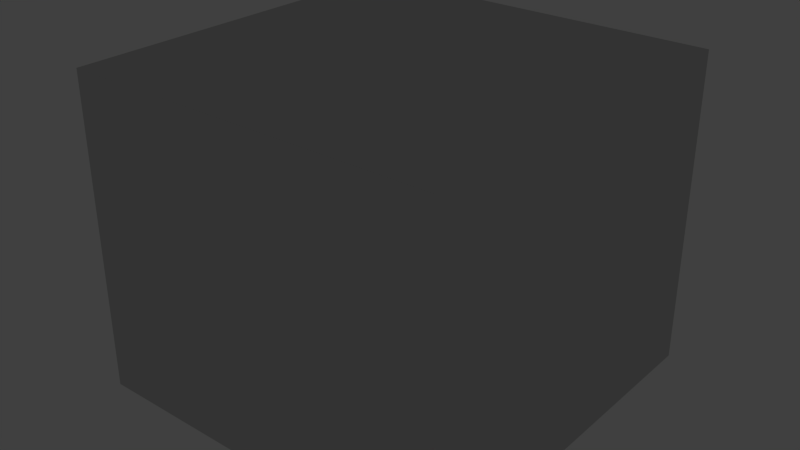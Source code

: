 # Source: room_1.blend  (saved by Blender 2.49.2; exported with 4.5.12 LTS)
import bpy
from mathutils import Matrix  # noqa: F401  (used for matrix-valued properties, if any)

bpy.ops.wm.read_factory_settings(use_empty=True)
scene = bpy.context.scene
scene.name = 'Scene'

# ---- collections
col_collection_1 = bpy.data.collections.new('Collection 1'); scene.collection.children.link(col_collection_1)

# ---- materials (node trees are filled in below, after node groups)
mat_material = bpy.data.materials.new('Material')
mat_material.alpha_threshold = 0.0
mat_material.preview_render_type = 'CUBE'
mat_material.roughness = 0.5
mat_material.line_color = (0.0, 0.0, 0.0, 1.0)

# ---- material node trees

# ---- world
world_world = bpy.data.worlds.new('World'); scene.world = world_world
world_world.color = (0.25, 0.25, 0.25)
world_world.use_sun_shadow = False
world_world.sun_shadow_jitter_overblur = 0.0
world_world.cycles.sampling_method = 'MANUAL'
world_world.cycles.sample_map_resolution = 256

# ---- meshes
me_mesh = bpy.data.meshes.new('Mesh')
me_mesh.from_pydata([(1.155e-07, -5.937e-08, 0.0), (1.406e-07, 0.2419, 0.0), (1.637e-07, 0.4837, 0.0), (1.863e-07, 0.7256, 0.0), (-0.2419, -2.561e-08, 0.0), (-0.4837, 5.937e-09, 0.0), (-0.7256, 4.563e-08, 0.0), (9.593e-08, -0.2419, 0.0), (7.427e-08, -0.4837, 0.0), (5.215e-08, -0.7256, 0.0), (0.2419, -9.453e-08, 0.0), (0.4837, -1.324e-07, 0.0), (0.7256, -1.704e-07, 0.0), (0.2419, 0.2419, 0.0), (0.2419, 0.4837, 0.0), (0.2419, 0.7256, 0.0), (0.4837, 0.2419, 0.0), (0.4837, 0.4837, 0.0), (0.4837, 0.7256, 0.0), (0.7256, 0.2419, 0.0), (0.7256, 0.4837, 0.0), (0.7256, 0.7256, 0.0), (-0.2419, 0.2419, 0.0), (-0.4837, 0.2419, 0.0), (-0.7256, 0.2419, 0.0), (-0.2419, 0.4837, 0.0), (-0.4837, 0.4837, 0.0), (-0.7256, 0.4837, 0.0), (-0.2419, 0.7256, 0.0), (-0.4837, 0.7256, 0.0), (-0.7256, 0.7256, 0.0), (-0.2419, -0.2419, 0.0), (-0.2419, -0.4837, 0.0), (-0.2419, -0.7256, 0.0), (-0.4837, -0.2419, 0.0), (-0.4837, -0.4837, 0.0), (-0.4837, -0.7256, 0.0), (-0.7256, -0.2419, 0.0), (-0.7256, -0.4837, 0.0), (-0.7256, -0.7256, 0.0), (0.2419, -0.2419, 0.0), (0.4837, -0.2419, 0.0), (0.7256, -0.2419, 0.0), (0.2419, -0.4837, 0.0), (0.4837, -0.4837, 0.0), (0.7256, -0.4837, 0.0), (0.2419, -0.7256, 0.0), (0.4837, -0.7256, 0.0), (0.7256, -0.7256, 0.0), (-0.9675, 8.941e-08, 1.441), (-0.9675, 8.941e-08, 1.081), (-0.9675, 8.894e-08, 0.7204), (-0.9675, 8.754e-08, 0.3602), (-0.9675, 0.2419, 1.441), (-0.9675, 0.4837, 1.441), (-0.9675, 0.7256, 1.441), (-0.9675, 8.941e-08, 1.801), (-0.9675, 8.894e-08, 2.161), (-0.9675, 8.754e-08, 2.521), (-0.9675, -0.2419, 1.441), (-0.9675, -0.4837, 1.441), (-0.9675, -0.7256, 1.441), (-0.9675, -0.2419, 1.081), (-0.9675, -0.2419, 0.7204), (-0.9675, -0.2419, 0.3602), (-0.9675, -0.4837, 1.081), (-0.9675, -0.4837, 0.7204), (-0.9675, -0.4837, 0.3602), (-0.9675, -0.7256, 1.081), (-0.9675, -0.7256, 0.7204), (-0.9675, -0.7256, 0.3602), (-0.9675, 0.2419, 1.081), (-0.9675, 0.4837, 1.081), (-0.9675, 0.7256, 1.081), (-0.9675, 0.2419, 0.7204), (-0.9675, 0.4837, 0.7204), (-0.9675, 0.7256, 0.7204), (-0.9675, 0.2419, 0.3602), (-0.9675, 0.4837, 0.3602), (-0.9675, 0.7256, 0.3602), (-0.9675, 0.2419, 1.801), (-0.9675, 0.2419, 2.161), (-0.9675, 0.2419, 2.521), (-0.9675, 0.4837, 1.801), (-0.9675, 0.4837, 2.161), (-0.9675, 0.4837, 2.521), (-0.9675, 0.7256, 1.801), (-0.9675, 0.7256, 2.161), (-0.9675, 0.7256, 2.521), (-0.9675, -0.2419, 1.801), (-0.9675, -0.4837, 1.801), (-0.9675, -0.7256, 1.801), (-0.9675, -0.2419, 2.161), (-0.9675, -0.4837, 2.161), (-0.9675, -0.7256, 2.161), (-0.9675, -0.2419, 2.521), (-0.9675, -0.4837, 2.521), (-0.9675, -0.7256, 2.521), (2.086e-07, 0.9675, 1.441), (2.086e-07, 0.9675, 1.081), (2.086e-07, 0.9675, 0.7204), (2.086e-07, 0.9675, 0.3602), (0.2419, 0.9675, 1.441), (0.4837, 0.9675, 1.441), (0.7256, 0.9675, 1.441), (2.086e-07, 0.9675, 1.801), (2.086e-07, 0.9675, 2.161), (2.086e-07, 0.9675, 2.521), (-0.2419, 0.9675, 1.441), (-0.4837, 0.9675, 1.441), (-0.7256, 0.9675, 1.441), (-0.2419, 0.9675, 1.081), (-0.2419, 0.9675, 0.7204), (-0.2419, 0.9675, 0.3602), (-0.4837, 0.9675, 1.081), (-0.4837, 0.9675, 0.7204), (-0.4837, 0.9675, 0.3602), (-0.7256, 0.9675, 1.081), (-0.7256, 0.9675, 0.7204), (-0.7256, 0.9675, 0.3602), (0.2419, 0.9675, 1.081), (0.4837, 0.9675, 1.081), (0.7256, 0.9675, 1.081), (0.2419, 0.9675, 0.7204), (0.4837, 0.9675, 0.7204), (0.7256, 0.9675, 0.7204), (0.2419, 0.9675, 0.3602), (0.4837, 0.9675, 0.3602), (0.7256, 0.9675, 0.3602), (0.2419, 0.9675, 1.801), (0.2419, 0.9675, 2.161), (0.2419, 0.9675, 2.521), (0.4837, 0.9675, 1.801), (0.4837, 0.9675, 2.161), (0.4837, 0.9675, 2.521), (0.7256, 0.9675, 1.801), (0.7256, 0.9675, 2.161), (0.7256, 0.9675, 2.521), (-0.2419, 0.9675, 1.801), (-0.4837, 0.9675, 1.801), (-0.7256, 0.9675, 1.801), (-0.2419, 0.9675, 2.161), (-0.4837, 0.9675, 2.161), (-0.7256, 0.9675, 2.161), (-0.2419, 0.9675, 2.521), (-0.4837, 0.9675, 2.521), (-0.7256, 0.9675, 2.521), (0.9675, -2.086e-07, 1.441), (0.9675, -2.086e-07, 1.081), (0.9675, -2.086e-07, 0.7204), (0.9675, -2.086e-07, 0.3602), (0.9675, -0.2419, 1.441), (0.9675, -0.4837, 1.441), (0.9675, -0.7256, 1.441), (0.9675, -2.086e-07, 1.801), (0.9675, -2.086e-07, 2.161), (0.9675, -2.086e-07, 2.521), (0.9675, 0.2419, 1.441), (0.9675, 0.4837, 1.441), (0.9675, 0.7256, 1.441), (0.9675, 0.2419, 1.081), (0.9675, 0.2419, 0.7204), (0.9675, 0.2419, 0.3602), (0.9675, 0.4837, 1.081), (0.9675, 0.4837, 0.7204), (0.9675, 0.4837, 0.3602), (0.9675, 0.7256, 1.081), (0.9675, 0.7256, 0.7204), (0.9675, 0.7256, 0.3602), (0.9675, -0.2419, 1.081), (0.9675, -0.4837, 1.081), (0.9675, -0.7256, 1.081), (0.9675, -0.2419, 0.7204), (0.9675, -0.4837, 0.7204), (0.9675, -0.7256, 0.7204), (0.9675, -0.2419, 0.3602), (0.9675, -0.4837, 0.3602), (0.9675, -0.7256, 0.3602), (0.9675, -0.2419, 1.801), (0.9675, -0.2419, 2.161), (0.9675, -0.2419, 2.521), (0.9675, -0.4837, 1.801), (0.9675, -0.4837, 2.161), (0.9675, -0.4837, 2.521), (0.9675, -0.7256, 1.801), (0.9675, -0.7256, 2.161), (0.9675, -0.7256, 2.521), (0.9675, 0.2419, 1.801), (0.9675, 0.4837, 1.801), (0.9675, 0.7256, 1.801), (0.9675, 0.2419, 2.161), (0.9675, 0.4837, 2.161), (0.9675, 0.7256, 2.161), (0.9675, 0.2419, 2.521), (0.9675, 0.4837, 2.521), (0.9675, 0.7256, 2.521), (2.794e-08, -0.9675, 1.441), (2.887e-08, -0.9675, 1.081), (2.957e-08, -0.9675, 0.7204), (2.98e-08, -0.9675, 0.3602), (-0.2419, -0.9675, 1.441), (-0.4837, -0.9675, 1.441), (-0.7256, -0.9675, 1.441), (2.887e-08, -0.9675, 1.801), (2.957e-08, -0.9675, 2.161), (2.98e-08, -0.9675, 2.521), (0.2419, -0.9675, 1.441), (0.4837, -0.9675, 1.441), (0.7256, -0.9675, 1.441), (0.2419, -0.9675, 1.081), (0.2419, -0.9675, 0.7204), (0.2419, -0.9675, 0.3602), (0.4837, -0.9675, 1.081), (0.4837, -0.9675, 0.7204), (0.4837, -0.9675, 0.3602), (0.7256, -0.9675, 1.081), (0.7256, -0.9675, 0.7204), (0.7256, -0.9675, 0.3602), (-0.2419, -0.9675, 1.081), (-0.4837, -0.9675, 1.081), (-0.7256, -0.9675, 1.081), (-0.2419, -0.9675, 0.7204), (-0.4837, -0.9675, 0.7204), (-0.7256, -0.9675, 0.7204), (-0.2419, -0.9675, 0.3602), (-0.4837, -0.9675, 0.3602), (-0.7256, -0.9675, 0.3602), (-0.2419, -0.9675, 1.801), (-0.2419, -0.9675, 2.161), (-0.2419, -0.9675, 2.521), (-0.4837, -0.9675, 1.801), (-0.4837, -0.9675, 2.161), (-0.4837, -0.9675, 2.521), (-0.7256, -0.9675, 1.801), (-0.7256, -0.9675, 2.161), (-0.7256, -0.9675, 2.521), (0.2419, -0.9675, 1.801), (0.4837, -0.9675, 1.801), (0.7256, -0.9675, 1.801), (0.2419, -0.9675, 2.161), (0.4837, -0.9675, 2.161), (0.7256, -0.9675, 2.161), (0.2419, -0.9675, 2.521), (0.4837, -0.9675, 2.521), (0.7256, -0.9675, 2.521), (1.229e-07, -6.543e-08, 2.882), (9.779e-08, -0.2419, 2.882), (7.474e-08, -0.4837, 2.882), (5.215e-08, -0.7256, 2.882), (-0.2419, -3.073e-08, 2.882), (-0.4837, 2.328e-09, 2.882), (-0.7256, 4.377e-08, 2.882), (1.425e-07, 0.2419, 2.882), (1.641e-07, 0.4837, 2.882), (1.863e-07, 0.7256, 2.882), (0.2419, -9.965e-08, 2.882), (0.4837, -1.36e-07, 2.882), (0.7256, -1.723e-07, 2.882), (0.2419, -0.2419, 2.882), (0.2419, -0.4837, 2.882), (0.2419, -0.7256, 2.882), (0.4837, -0.2419, 2.882), (0.4837, -0.4837, 2.882), (0.4837, -0.7256, 2.882), (0.7256, -0.2419, 2.882), (0.7256, -0.4837, 2.882), (0.7256, -0.7256, 2.882), (-0.2419, -0.2419, 2.882), (-0.4837, -0.2419, 2.882), (-0.7256, -0.2419, 2.882), (-0.2419, -0.4837, 2.882), (-0.4837, -0.4837, 2.882), (-0.7256, -0.4837, 2.882), (-0.2419, -0.7256, 2.882), (-0.4837, -0.7256, 2.882), (-0.7256, -0.7256, 2.882), (-0.2419, 0.2419, 2.882), (-0.2419, 0.4837, 2.882), (-0.2419, 0.7256, 2.882), (-0.4837, 0.2419, 2.882), (-0.4837, 0.4837, 2.882), (-0.4837, 0.7256, 2.882), (-0.7256, 0.2419, 2.882), (-0.7256, 0.4837, 2.882), (-0.7256, 0.7256, 2.882), (0.2419, 0.2419, 2.882), (0.4837, 0.2419, 2.882), (0.7256, 0.2419, 2.882), (0.2419, 0.4837, 2.882), (0.4837, 0.4837, 2.882), (0.7256, 0.4837, 2.882), (0.2419, 0.7256, 2.882), (0.4837, 0.7256, 2.882), (0.7256, 0.7256, 2.882), (0.7256, -0.9675, 0.0), (0.4837, -0.9675, 0.0), (0.2419, -0.9675, 0.0), (2.98e-08, -0.9675, 0.0), (-0.2419, -0.9675, 0.0), (-0.4837, -0.9675, 0.0), (-0.7256, -0.9675, 0.0), (0.9675, 0.7256, 0.0), (0.9675, 0.4837, 0.0), (0.9675, 0.2419, 0.0), (0.9675, -2.086e-07, 0.0), (0.9675, -0.2419, 0.0), (0.9675, -0.4837, 0.0), (0.9675, -0.7256, 0.0), (0.7256, 0.9675, 0.0), (0.4837, 0.9675, 0.0), (0.2419, 0.9675, 0.0), (2.086e-07, 0.9675, 0.0), (-0.2419, 0.9675, 0.0), (-0.4837, 0.9675, 0.0), (-0.7256, 0.9675, 0.0), (-0.9675, -0.7256, 0.0), (-0.9675, -0.4837, 0.0), (-0.9675, -0.2419, 0.0), (-0.9675, 8.196e-08, 0.0), (-0.9675, 0.2419, 0.0), (-0.9675, 0.4837, 0.0), (-0.9675, 0.7256, 0.0), (-0.9675, 0.9675, 0.3602), (-0.9675, 0.9675, 0.7204), (-0.9675, 0.9675, 1.081), (-0.9675, 0.9675, 1.441), (-0.9675, 0.9675, 1.801), (-0.9675, 0.9675, 2.161), (-0.9675, 0.9675, 2.521), (-0.9675, -0.7256, 2.882), (-0.9675, -0.4837, 2.882), (-0.9675, -0.2419, 2.882), (-0.9675, 8.196e-08, 2.882), (-0.9675, 0.2419, 2.882), (-0.9675, 0.4837, 2.882), (-0.9675, 0.7256, 2.882), (-0.9675, -0.9675, 0.3602), (-0.9675, -0.9675, 0.7204), (-0.9675, -0.9675, 1.081), (-0.9675, -0.9675, 1.441), (-0.9675, -0.9675, 1.801), (-0.9675, -0.9675, 2.161), (-0.9675, -0.9675, 2.521), (0.9675, 0.9675, 0.3602), (0.9675, 0.9675, 0.7204), (0.9675, 0.9675, 1.081), (0.9675, 0.9675, 1.441), (0.9675, 0.9675, 1.801), (0.9675, 0.9675, 2.161), (0.9675, 0.9675, 2.521), (-0.7256, 0.9675, 2.882), (-0.4837, 0.9675, 2.882), (-0.2419, 0.9675, 2.882), (2.086e-07, 0.9675, 2.882), (0.2419, 0.9675, 2.882), (0.4837, 0.9675, 2.882), (0.7256, 0.9675, 2.882), (0.9675, -0.9675, 0.3602), (0.9675, -0.9675, 0.7204), (0.9675, -0.9675, 1.081), (0.9675, -0.9675, 1.441), (0.9675, -0.9675, 1.801), (0.9675, -0.9675, 2.161), (0.9675, -0.9675, 2.521), (0.9675, 0.7256, 2.882), (0.9675, 0.4837, 2.882), (0.9675, 0.2419, 2.882), (0.9675, -2.086e-07, 2.882), (0.9675, -0.2419, 2.882), (0.9675, -0.4837, 2.882), (0.9675, -0.7256, 2.882), (-0.7256, -0.9675, 2.882), (-0.4837, -0.9675, 2.882), (-0.2419, -0.9675, 2.882), (2.98e-08, -0.9675, 2.882), (0.2419, -0.9675, 2.882), (0.4837, -0.9675, 2.882), (0.7256, -0.9675, 2.882), (0.9675, 0.9675, 0.0), (0.9675, -0.9675, 0.0), (-0.9675, -0.9675, 0.0), (-0.9675, 0.9675, 0.0), (-0.9675, -0.9675, 2.882), (-0.9675, 0.9675, 2.882), (0.9675, 0.9675, 2.882), (0.9675, -0.9675, 2.882)], [], [(0, 10, 13, 1), (1, 13, 14, 2), (2, 14, 15, 3), (3, 15, 310, 311), (10, 11, 16, 13), (13, 16, 17, 14), (14, 17, 18, 15), (15, 18, 309, 310), (11, 12, 19, 16), (16, 19, 20, 17), (17, 20, 21, 18), (18, 21, 308, 309), (12, 304, 303, 19), (19, 303, 302, 20), (20, 302, 301, 21), (21, 301, 378, 308), (0, 1, 22, 4), (4, 22, 23, 5), (5, 23, 24, 6), (6, 24, 319, 318), (1, 2, 25, 22), (22, 25, 26, 23), (23, 26, 27, 24), (24, 27, 320, 319), (2, 3, 28, 25), (25, 28, 29, 26), (26, 29, 30, 27), (27, 30, 321, 320), (3, 311, 312, 28), (28, 312, 313, 29), (29, 313, 314, 30), (30, 314, 381, 321), (0, 4, 31, 7), (7, 31, 32, 8), (8, 32, 33, 9), (9, 33, 298, 297), (4, 5, 34, 31), (31, 34, 35, 32), (32, 35, 36, 33), (33, 36, 299, 298), (5, 6, 37, 34), (34, 37, 38, 35), (35, 38, 39, 36), (36, 39, 300, 299), (6, 318, 317, 37), (37, 317, 316, 38), (38, 316, 315, 39), (39, 315, 380, 300), (0, 7, 40, 10), (10, 40, 41, 11), (11, 41, 42, 12), (12, 42, 305, 304), (7, 8, 43, 40), (40, 43, 44, 41), (41, 44, 45, 42), (42, 45, 306, 305), (8, 9, 46, 43), (43, 46, 47, 44), (44, 47, 48, 45), (45, 48, 307, 306), (9, 297, 296, 46), (46, 296, 295, 47), (47, 295, 294, 48), (48, 294, 379, 307), (49, 59, 62, 50), (50, 62, 63, 51), (51, 63, 64, 52), (52, 64, 317, 318), (59, 60, 65, 62), (62, 65, 66, 63), (63, 66, 67, 64), (64, 67, 316, 317), (60, 61, 68, 65), (65, 68, 69, 66), (66, 69, 70, 67), (67, 70, 315, 316), (61, 339, 338, 68), (68, 338, 337, 69), (69, 337, 336, 70), (70, 336, 380, 315), (49, 50, 71, 53), (53, 71, 72, 54), (54, 72, 73, 55), (55, 73, 324, 325), (50, 51, 74, 71), (71, 74, 75, 72), (72, 75, 76, 73), (73, 76, 323, 324), (51, 52, 77, 74), (74, 77, 78, 75), (75, 78, 79, 76), (76, 79, 322, 323), (52, 318, 319, 77), (77, 319, 320, 78), (78, 320, 321, 79), (79, 321, 381, 322), (49, 53, 80, 56), (56, 80, 81, 57), (57, 81, 82, 58), (58, 82, 333, 332), (53, 54, 83, 80), (80, 83, 84, 81), (81, 84, 85, 82), (82, 85, 334, 333), (54, 55, 86, 83), (83, 86, 87, 84), (84, 87, 88, 85), (85, 88, 335, 334), (55, 325, 326, 86), (86, 326, 327, 87), (87, 327, 328, 88), (88, 328, 383, 335), (49, 56, 89, 59), (59, 89, 90, 60), (60, 90, 91, 61), (61, 91, 340, 339), (56, 57, 92, 89), (89, 92, 93, 90), (90, 93, 94, 91), (91, 94, 341, 340), (57, 58, 95, 92), (92, 95, 96, 93), (93, 96, 97, 94), (94, 97, 342, 341), (58, 332, 331, 95), (95, 331, 330, 96), (96, 330, 329, 97), (97, 329, 382, 342), (98, 108, 111, 99), (99, 111, 112, 100), (100, 112, 113, 101), (101, 113, 312, 311), (108, 109, 114, 111), (111, 114, 115, 112), (112, 115, 116, 113), (113, 116, 313, 312), (109, 110, 117, 114), (114, 117, 118, 115), (115, 118, 119, 116), (116, 119, 314, 313), (110, 325, 324, 117), (117, 324, 323, 118), (118, 323, 322, 119), (119, 322, 381, 314), (98, 99, 120, 102), (102, 120, 121, 103), (103, 121, 122, 104), (104, 122, 345, 346), (99, 100, 123, 120), (120, 123, 124, 121), (121, 124, 125, 122), (122, 125, 344, 345), (100, 101, 126, 123), (123, 126, 127, 124), (124, 127, 128, 125), (125, 128, 343, 344), (101, 311, 310, 126), (126, 310, 309, 127), (127, 309, 308, 128), (128, 308, 378, 343), (98, 102, 129, 105), (105, 129, 130, 106), (106, 130, 131, 107), (107, 131, 354, 353), (102, 103, 132, 129), (129, 132, 133, 130), (130, 133, 134, 131), (131, 134, 355, 354), (103, 104, 135, 132), (132, 135, 136, 133), (133, 136, 137, 134), (134, 137, 356, 355), (104, 346, 347, 135), (135, 347, 348, 136), (136, 348, 349, 137), (137, 349, 384, 356), (98, 105, 138, 108), (108, 138, 139, 109), (109, 139, 140, 110), (110, 140, 326, 325), (105, 106, 141, 138), (138, 141, 142, 139), (139, 142, 143, 140), (140, 143, 327, 326), (106, 107, 144, 141), (141, 144, 145, 142), (142, 145, 146, 143), (143, 146, 328, 327), (107, 353, 352, 144), (144, 352, 351, 145), (145, 351, 350, 146), (146, 350, 383, 328), (147, 157, 160, 148), (148, 160, 161, 149), (149, 161, 162, 150), (150, 162, 303, 304), (157, 158, 163, 160), (160, 163, 164, 161), (161, 164, 165, 162), (162, 165, 302, 303), (158, 159, 166, 163), (163, 166, 167, 164), (164, 167, 168, 165), (165, 168, 301, 302), (159, 346, 345, 166), (166, 345, 344, 167), (167, 344, 343, 168), (168, 343, 378, 301), (147, 148, 169, 151), (151, 169, 170, 152), (152, 170, 171, 153), (153, 171, 359, 360), (148, 149, 172, 169), (169, 172, 173, 170), (170, 173, 174, 171), (171, 174, 358, 359), (149, 150, 175, 172), (172, 175, 176, 173), (173, 176, 177, 174), (174, 177, 357, 358), (150, 304, 305, 175), (175, 305, 306, 176), (176, 306, 307, 177), (177, 307, 379, 357), (147, 151, 178, 154), (154, 178, 179, 155), (155, 179, 180, 156), (156, 180, 368, 367), (151, 152, 181, 178), (178, 181, 182, 179), (179, 182, 183, 180), (180, 183, 369, 368), (152, 153, 184, 181), (181, 184, 185, 182), (182, 185, 186, 183), (183, 186, 370, 369), (153, 360, 361, 184), (184, 361, 362, 185), (185, 362, 363, 186), (186, 363, 385, 370), (147, 154, 187, 157), (157, 187, 188, 158), (158, 188, 189, 159), (159, 189, 347, 346), (154, 155, 190, 187), (187, 190, 191, 188), (188, 191, 192, 189), (189, 192, 348, 347), (155, 156, 193, 190), (190, 193, 194, 191), (191, 194, 195, 192), (192, 195, 349, 348), (156, 367, 366, 193), (193, 366, 365, 194), (194, 365, 364, 195), (195, 364, 384, 349), (196, 206, 209, 197), (197, 209, 210, 198), (198, 210, 211, 199), (199, 211, 296, 297), (206, 207, 212, 209), (209, 212, 213, 210), (210, 213, 214, 211), (211, 214, 295, 296), (207, 208, 215, 212), (212, 215, 216, 213), (213, 216, 217, 214), (214, 217, 294, 295), (208, 360, 359, 215), (215, 359, 358, 216), (216, 358, 357, 217), (217, 357, 379, 294), (196, 197, 218, 200), (200, 218, 219, 201), (201, 219, 220, 202), (202, 220, 338, 339), (197, 198, 221, 218), (218, 221, 222, 219), (219, 222, 223, 220), (220, 223, 337, 338), (198, 199, 224, 221), (221, 224, 225, 222), (222, 225, 226, 223), (223, 226, 336, 337), (199, 297, 298, 224), (224, 298, 299, 225), (225, 299, 300, 226), (226, 300, 380, 336), (196, 200, 227, 203), (203, 227, 228, 204), (204, 228, 229, 205), (205, 229, 373, 374), (200, 201, 230, 227), (227, 230, 231, 228), (228, 231, 232, 229), (229, 232, 372, 373), (201, 202, 233, 230), (230, 233, 234, 231), (231, 234, 235, 232), (232, 235, 371, 372), (202, 339, 340, 233), (233, 340, 341, 234), (234, 341, 342, 235), (235, 342, 382, 371), (196, 203, 236, 206), (206, 236, 237, 207), (207, 237, 238, 208), (208, 238, 361, 360), (203, 204, 239, 236), (236, 239, 240, 237), (237, 240, 241, 238), (238, 241, 362, 361), (204, 205, 242, 239), (239, 242, 243, 240), (240, 243, 244, 241), (241, 244, 363, 362), (205, 374, 375, 242), (242, 375, 376, 243), (243, 376, 377, 244), (244, 377, 385, 363), (245, 255, 258, 246), (246, 258, 259, 247), (247, 259, 260, 248), (248, 260, 375, 374), (255, 256, 261, 258), (258, 261, 262, 259), (259, 262, 263, 260), (260, 263, 376, 375), (256, 257, 264, 261), (261, 264, 265, 262), (262, 265, 266, 263), (263, 266, 377, 376), (257, 367, 368, 264), (264, 368, 369, 265), (265, 369, 370, 266), (266, 370, 385, 377), (245, 246, 267, 249), (249, 267, 268, 250), (250, 268, 269, 251), (251, 269, 331, 332), (246, 247, 270, 267), (267, 270, 271, 268), (268, 271, 272, 269), (269, 272, 330, 331), (247, 248, 273, 270), (270, 273, 274, 271), (271, 274, 275, 272), (272, 275, 329, 330), (248, 374, 373, 273), (273, 373, 372, 274), (274, 372, 371, 275), (275, 371, 382, 329), (245, 249, 276, 252), (252, 276, 277, 253), (253, 277, 278, 254), (254, 278, 352, 353), (249, 250, 279, 276), (276, 279, 280, 277), (277, 280, 281, 278), (278, 281, 351, 352), (250, 251, 282, 279), (279, 282, 283, 280), (280, 283, 284, 281), (281, 284, 350, 351), (251, 332, 333, 282), (282, 333, 334, 283), (283, 334, 335, 284), (284, 335, 383, 350), (245, 252, 285, 255), (255, 285, 286, 256), (256, 286, 287, 257), (257, 287, 366, 367), (252, 253, 288, 285), (285, 288, 289, 286), (286, 289, 290, 287), (287, 290, 365, 366), (253, 254, 291, 288), (288, 291, 292, 289), (289, 292, 293, 290), (290, 293, 364, 365), (254, 353, 354, 291), (291, 354, 355, 292), (292, 355, 356, 293), (293, 356, 384, 364)])
me_mesh.materials.append(mat_material)
me_mesh.use_remesh_preserve_volume = False
me_mesh.use_remesh_preserve_attributes = False
me_mesh.use_mirror_vertex_groups = False
me_mesh.update()

# ---- objects
ob_mesh = bpy.data.objects.new('Mesh', me_mesh)

# ---- transforms, parenting, visibility, modifiers, constraints
ob_mesh.location = (-6.107, 2.446, -1.295)
ob_mesh.scale = (25.24, 25.24, 14.13)
ob_mesh.lock_rotations_4d = False
ob_mesh.empty_display_type = 'ARROWS'
ob_mesh.lineart.crease_threshold = 0.0

# ---- collection membership
col_collection_1.objects.link(ob_mesh)

# ---- scene / render settings (as saved in the file)
scene.frame_start = 1; scene.frame_end = 250; scene.frame_set(1)
scene.render.engine = 'BLENDER_EEVEE_NEXT'
scene.render.image_settings.color_mode = 'RGB'
scene.render.image_settings.compression = 90
scene.render.resolution_percentage = 25
scene.render.pixel_aspect_x = 100.0
scene.render.pixel_aspect_y = 100.0
scene.render.dither_intensity = 0.0
scene.render.bake_margin = 2
scene.render.bake_bias = 0.0
scene.render.use_stamp_render_time = False
scene.render.stamp_font_size = 0
scene.cycles.use_denoising = False
scene.cycles.samples = 10
scene.cycles.sampling_pattern = 'TABULATED_SOBOL'
scene.cycles.light_sampling_threshold = 0.0
scene.cycles.use_adaptive_sampling = False
scene.cycles.use_light_tree = False
scene.cycles.blur_glossy = 0.0
scene.cycles.volume_bounces = 1
scene.cycles.pixel_filter_type = 'GAUSSIAN'
scene.cycles.sample_clamp_indirect = 0.0
scene.view_settings.view_transform = 'Raw'
bpy.context.view_layer.update()

# ---- added for rendering (the .blend has no active camera): camera
cam_auto = bpy.data.cameras.new('AutoCamera')
cam_auto.lens = 50.0
cam_auto.sensor_width = 36.0
cam_auto.clip_end = 1301.71
ob_auto_camera = bpy.data.objects.new('AutoCamera', cam_auto)
scene.collection.objects.link(ob_auto_camera)
ob_auto_camera.location = (68.0652, -86.56, 78.3999)
ob_auto_camera.rotation_euler = (1.09748, -7.21219e-08, 0.694738)
scene.camera = ob_auto_camera
bpy.context.view_layer.update()
